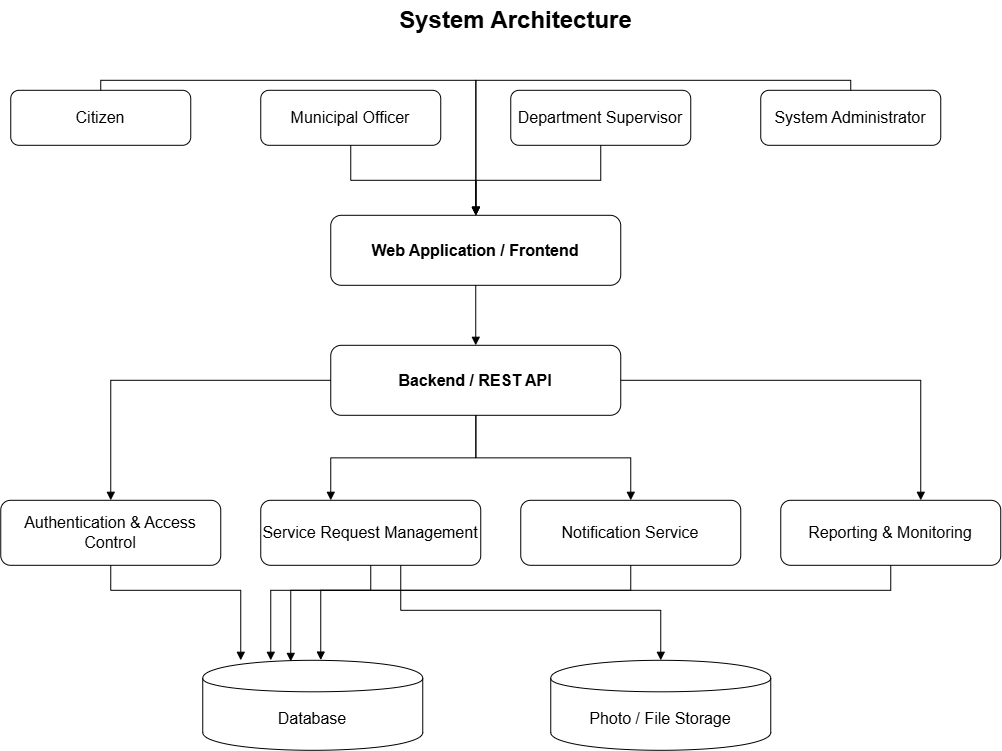

The diagram above was exported from draw.io. Its source (the exported page's mxGraphModel, read from the mxfile embedded in the PNG):
<mxGraphModel dx="1476" dy="1022" grid="1" gridSize="10" guides="1" tooltips="1" connect="1" arrows="1" fold="1" page="1" pageScale="1" pageWidth="1169" pageHeight="827" math="0" shadow="0">
  <root>
    <mxCell id="0" />
    <mxCell id="1" parent="0" />
    <mxCell id="title" parent="1" style="text;html=1;align=center;verticalAlign=middle;fontSize=24;fontStyle=1;" value="System Architecture" vertex="1">
      <mxGeometry height="40" width="450" x="360" y="20" as="geometry" />
    </mxCell>
    <mxCell id="citizen" parent="1" style="rounded=1;whiteSpace=wrap;html=1;fontSize=16;" value="Citizen" vertex="1">
      <mxGeometry height="55" width="180" x="80" y="110" as="geometry" />
    </mxCell>
    <mxCell id="officer" parent="1" style="rounded=1;whiteSpace=wrap;html=1;fontSize=16;" value="Municipal Officer" vertex="1">
      <mxGeometry height="55" width="180" x="330" y="110" as="geometry" />
    </mxCell>
    <mxCell id="supervisor" parent="1" style="rounded=1;whiteSpace=wrap;html=1;fontSize=16;" value="Department Supervisor" vertex="1">
      <mxGeometry height="55" width="180" x="580" y="110" as="geometry" />
    </mxCell>
    <mxCell id="admin" parent="1" style="rounded=1;whiteSpace=wrap;html=1;fontSize=16;" value="System Administrator" vertex="1">
      <mxGeometry height="55" width="180" x="830" y="110" as="geometry" />
    </mxCell>
    <mxCell id="frontend" parent="1" style="rounded=1;whiteSpace=wrap;html=1;fontSize=16;fontStyle=1;" value="Web Application / Frontend" vertex="1">
      <mxGeometry height="70" width="290" x="400" y="235" as="geometry" />
    </mxCell>
    <mxCell id="backend" parent="1" style="rounded=1;whiteSpace=wrap;html=1;fontSize=16;fontStyle=1;" value="Backend / REST API" vertex="1">
      <mxGeometry height="70" width="290" x="400" y="365" as="geometry" />
    </mxCell>
    <mxCell id="auth" parent="1" style="rounded=1;whiteSpace=wrap;html=1;fontSize=16;" value="Authentication &amp;amp; Access Control" vertex="1">
      <mxGeometry height="65" width="220" x="70" y="520" as="geometry" />
    </mxCell>
    <mxCell id="request" parent="1" style="rounded=1;whiteSpace=wrap;html=1;fontSize=16;" value="Service Request Management" vertex="1">
      <mxGeometry height="65" width="220" x="330" y="520" as="geometry" />
    </mxCell>
    <mxCell id="notification" parent="1" style="rounded=1;whiteSpace=wrap;html=1;fontSize=16;" value="Notification Service" vertex="1">
      <mxGeometry height="65" width="220" x="590" y="520" as="geometry" />
    </mxCell>
    <mxCell id="reporting" parent="1" style="rounded=1;whiteSpace=wrap;html=1;fontSize=16;" value="Reporting &amp;amp; Monitoring" vertex="1">
      <mxGeometry height="65" width="220" x="850" y="520" as="geometry" />
    </mxCell>
    <mxCell id="database" parent="1" style="shape=cylinder;whiteSpace=wrap;html=1;boundedLbl=1;fontSize=16;" value="Database" vertex="1">
      <mxGeometry height="90" width="220" x="272" y="680" as="geometry" />
    </mxCell>
    <mxCell id="storage" parent="1" style="shape=cylinder;whiteSpace=wrap;html=1;boundedLbl=1;fontSize=16;" value="Photo / File Storage" vertex="1">
      <mxGeometry height="90" width="220" x="620" y="680" as="geometry" />
    </mxCell>
    <mxCell id="e1" edge="1" parent="1" source="citizen" style="edgeStyle=orthogonalEdgeStyle;rounded=0;html=1;endArrow=block;endFill=1;fontSize=16;" target="frontend">
      <mxGeometry relative="1" as="geometry">
        <Array as="points">
          <mxPoint x="170.05" y="100" />
          <mxPoint x="545" y="100" />
        </Array>
      </mxGeometry>
    </mxCell>
    <mxCell id="e2" edge="1" parent="1" source="officer" style="edgeStyle=orthogonalEdgeStyle;rounded=0;html=1;endArrow=block;endFill=1;fontSize=16;" target="frontend">
      <mxGeometry relative="1" as="geometry" />
    </mxCell>
    <mxCell id="e3" edge="1" parent="1" source="supervisor" style="edgeStyle=orthogonalEdgeStyle;rounded=0;html=1;endArrow=block;endFill=1;fontSize=16;" target="frontend">
      <mxGeometry relative="1" as="geometry" />
    </mxCell>
    <mxCell id="e4" edge="1" parent="1" source="admin" style="edgeStyle=orthogonalEdgeStyle;rounded=0;html=1;endArrow=block;endFill=1;fontSize=16;" target="frontend">
      <mxGeometry relative="1" as="geometry">
        <Array as="points">
          <mxPoint x="920.05" y="100" />
          <mxPoint x="545" y="100" />
        </Array>
      </mxGeometry>
    </mxCell>
    <mxCell id="e5" edge="1" parent="1" source="frontend" style="edgeStyle=orthogonalEdgeStyle;rounded=0;html=1;endArrow=block;endFill=1;fontSize=16;" target="backend">
      <mxGeometry relative="1" as="geometry" />
    </mxCell>
    <mxCell id="e6" edge="1" parent="1" source="backend" style="edgeStyle=orthogonalEdgeStyle;rounded=0;html=1;endArrow=block;endFill=1;fontSize=16;" target="auth">
      <mxGeometry relative="1" as="geometry" />
    </mxCell>
    <mxCell id="e7" edge="1" parent="1" source="backend" style="edgeStyle=orthogonalEdgeStyle;rounded=0;html=1;endArrow=block;endFill=1;fontSize=16;" target="request">
      <mxGeometry relative="1" as="geometry">
        <Array as="points">
          <mxPoint x="545" y="477.5" />
          <mxPoint x="400" y="477.5" />
        </Array>
      </mxGeometry>
    </mxCell>
    <mxCell id="e8" edge="1" parent="1" source="backend" style="edgeStyle=orthogonalEdgeStyle;rounded=0;html=1;endArrow=block;endFill=1;fontSize=16;" target="notification">
      <mxGeometry relative="1" as="geometry" />
    </mxCell>
    <mxCell id="e9" edge="1" parent="1" source="backend" style="edgeStyle=orthogonalEdgeStyle;rounded=0;html=1;endArrow=block;endFill=1;fontSize=16;" target="reporting">
      <mxGeometry relative="1" as="geometry">
        <Array as="points">
          <mxPoint x="990" y="400" />
        </Array>
      </mxGeometry>
    </mxCell>
    <mxCell id="e10" edge="1" parent="1" source="auth" style="edgeStyle=orthogonalEdgeStyle;rounded=0;html=1;endArrow=block;endFill=1;fontSize=16;" target="database">
      <mxGeometry relative="1" as="geometry">
        <Array as="points">
          <mxPoint x="180" y="610" />
          <mxPoint x="310" y="610" />
        </Array>
      </mxGeometry>
    </mxCell>
    <mxCell id="e12" edge="1" parent="1" source="request" style="edgeStyle=orthogonalEdgeStyle;rounded=0;html=1;endArrow=block;endFill=1;fontSize=16;" target="storage">
      <mxGeometry relative="1" as="geometry">
        <Array as="points">
          <mxPoint x="470.07" y="630.07" />
          <mxPoint x="730.07" y="630.07" />
        </Array>
      </mxGeometry>
    </mxCell>
    <mxCell id="e13" edge="1" parent="1" source="notification" style="edgeStyle=orthogonalEdgeStyle;rounded=0;html=1;endArrow=block;endFill=1;exitX=0.5;exitY=1;exitDx=0;exitDy=0;fontSize=16;">
      <mxGeometry relative="1" as="geometry">
        <Array as="points">
          <mxPoint x="700" y="610" />
          <mxPoint x="360" y="610" />
          <mxPoint x="360" y="681" />
        </Array>
        <mxPoint x="590" y="553.4666666666667" as="sourcePoint" />
        <mxPoint x="360" y="681" as="targetPoint" />
      </mxGeometry>
    </mxCell>
    <mxCell id="e14" edge="1" parent="1" source="reporting" style="edgeStyle=orthogonalEdgeStyle;rounded=0;html=1;endArrow=block;endFill=1;fontSize=16;" target="database">
      <mxGeometry relative="1" as="geometry">
        <Array as="points">
          <mxPoint x="960" y="610" />
          <mxPoint x="340" y="610" />
        </Array>
      </mxGeometry>
    </mxCell>
    <mxCell id="0asCJGf45klIhQW4Wqf6-1" edge="1" parent="1" source="request" style="edgeStyle=orthogonalEdgeStyle;rounded=0;html=1;endArrow=block;endFill=1;exitX=0.5;exitY=1;exitDx=0;exitDy=0;fontSize=16;">
      <mxGeometry relative="1" as="geometry">
        <Array as="points">
          <mxPoint x="440" y="610" />
          <mxPoint x="390" y="610" />
          <mxPoint x="390" y="679.8" />
        </Array>
        <mxPoint x="580" y="610" as="sourcePoint" />
        <mxPoint x="390" y="679.82" as="targetPoint" />
      </mxGeometry>
    </mxCell>
  </root>
</mxGraphModel>